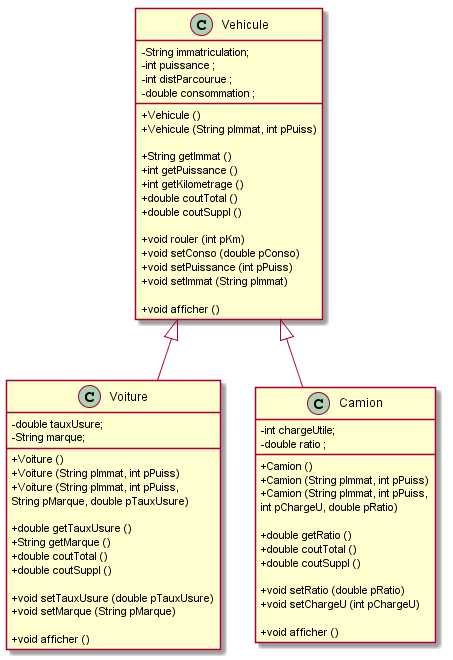

The diagram above was rendered by PlantUML. Its source (embedded in the PNG):
@startuml
skinparam classAttributeIconSize 0

class Vehicule {
   	- String immatriculation;
	- int puissance ;
	- int distParcourue ;
	- double consommation ;
	
   + Vehicule ()
   + Vehicule (String pImmat, int pPuiss)
   
   + String getImmat ()
   + int getPuissance ()
   + int getKilometrage ()
   + double coutTotal () 
   + double coutSuppl ()
   
   + void rouler (int pKm)
   + void setConso (double pConso)
   + void setPuissance (int pPuiss)
   + void setImmat (String pImmat)
   
   + void afficher ()
}

class Voiture {
	- double tauxUsure;
	- String marque;

	+ Voiture ()
	+ Voiture (String pImmat, int pPuiss)
	+ Voiture (String pImmat, int pPuiss, 
		String pMarque, double pTauxUsure)

   + double getTauxUsure () 
   + String getMarque () 
   + double coutTotal ()  
   + double coutSuppl () 

   + void setTauxUsure (double pTauxUsure)
   + void setMarque (String pMarque)

   + void afficher ()   
} 

class  Camion {

	- int chargeUtile;
	- double ratio ;

	+ Camion ()
   + Camion (String pImmat, int pPuiss)
   + Camion (String pImmat, int pPuiss, 
   int pChargeU, double pRatio)

   + double getRatio () 
   + double coutTotal ()   
   + double coutSuppl ()  

   + void setRatio (double pRatio) 
   + void setChargeU (int pChargeU) 

   + void afficher ()   

} 

Vehicule <|-- Voiture
Vehicule <|-- Camion

@enduml